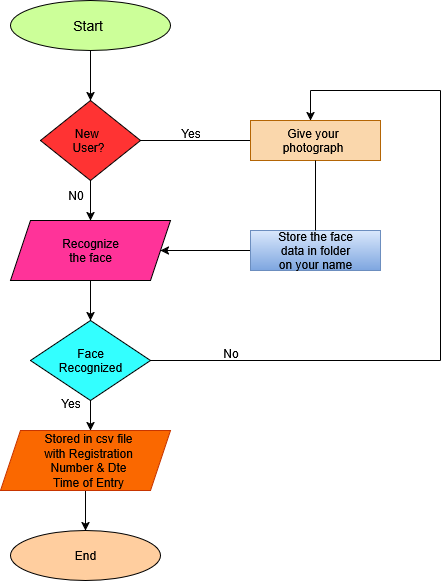

The diagram above was exported from draw.io. Its source (the exported page's mxGraphModel, read from the mxfile embedded in the PNG):
<mxGraphModel dx="991" dy="563" grid="1" gridSize="10" guides="1" tooltips="1" connect="1" arrows="1" fold="1" page="1" pageScale="1" pageWidth="850" pageHeight="1100" math="0" shadow="0">
  <root>
    <mxCell id="0" />
    <mxCell id="1" parent="0" />
    <mxCell id="N-kNENQ7XPLBiyp6kxwk-4" style="edgeStyle=orthogonalEdgeStyle;rounded=0;orthogonalLoop=1;jettySize=auto;html=1;exitX=0.5;exitY=1;exitDx=0;exitDy=0;" edge="1" parent="1" source="N-kNENQ7XPLBiyp6kxwk-1">
      <mxGeometry relative="1" as="geometry">
        <mxPoint x="430" y="150" as="targetPoint" />
      </mxGeometry>
    </mxCell>
    <mxCell id="N-kNENQ7XPLBiyp6kxwk-1" value="" style="ellipse;whiteSpace=wrap;html=1;fillColor=#CCFF99;" vertex="1" parent="1">
      <mxGeometry x="350" y="50" width="160" height="50" as="geometry" />
    </mxCell>
    <mxCell id="N-kNENQ7XPLBiyp6kxwk-2" value="Start" style="text;html=1;align=center;verticalAlign=middle;whiteSpace=wrap;rounded=0;fontSize=14;" vertex="1" parent="1">
      <mxGeometry x="395" y="60" width="65" height="30" as="geometry" />
    </mxCell>
    <mxCell id="N-kNENQ7XPLBiyp6kxwk-8" style="edgeStyle=orthogonalEdgeStyle;rounded=0;orthogonalLoop=1;jettySize=auto;html=1;exitX=0.5;exitY=1;exitDx=0;exitDy=0;" edge="1" parent="1" source="N-kNENQ7XPLBiyp6kxwk-5">
      <mxGeometry relative="1" as="geometry">
        <mxPoint x="430" y="270" as="targetPoint" />
      </mxGeometry>
    </mxCell>
    <mxCell id="N-kNENQ7XPLBiyp6kxwk-5" value="" style="rhombus;whiteSpace=wrap;html=1;fillColor=#FF3333;" vertex="1" parent="1">
      <mxGeometry x="380" y="150" width="100" height="80" as="geometry" />
    </mxCell>
    <mxCell id="N-kNENQ7XPLBiyp6kxwk-7" value="&lt;div&gt;New&amp;nbsp;&lt;/div&gt;&lt;div&gt;User?&lt;/div&gt;" style="text;html=1;align=center;verticalAlign=middle;whiteSpace=wrap;rounded=0;" vertex="1" parent="1">
      <mxGeometry x="397.5" y="175" width="60" height="30" as="geometry" />
    </mxCell>
    <mxCell id="N-kNENQ7XPLBiyp6kxwk-16" style="edgeStyle=orthogonalEdgeStyle;rounded=0;orthogonalLoop=1;jettySize=auto;html=1;exitX=0.5;exitY=1;exitDx=0;exitDy=0;entryX=0.5;entryY=0;entryDx=0;entryDy=0;" edge="1" parent="1" source="N-kNENQ7XPLBiyp6kxwk-9" target="N-kNENQ7XPLBiyp6kxwk-12">
      <mxGeometry relative="1" as="geometry" />
    </mxCell>
    <mxCell id="N-kNENQ7XPLBiyp6kxwk-9" value="" style="shape=parallelogram;perimeter=parallelogramPerimeter;whiteSpace=wrap;html=1;fixedSize=1;fillColor=#FF3399;" vertex="1" parent="1">
      <mxGeometry x="350" y="270" width="160" height="60" as="geometry" />
    </mxCell>
    <mxCell id="N-kNENQ7XPLBiyp6kxwk-10" value="&lt;div&gt;Recognize&lt;/div&gt;&lt;div&gt;the face&lt;/div&gt;" style="text;html=1;align=center;verticalAlign=middle;whiteSpace=wrap;rounded=0;" vertex="1" parent="1">
      <mxGeometry x="390" y="280" width="80" height="40" as="geometry" />
    </mxCell>
    <mxCell id="N-kNENQ7XPLBiyp6kxwk-12" value="" style="rhombus;whiteSpace=wrap;html=1;fillColor=#33FFFF;" vertex="1" parent="1">
      <mxGeometry x="370" y="370" width="120" height="80" as="geometry" />
    </mxCell>
    <mxCell id="N-kNENQ7XPLBiyp6kxwk-14" value="&lt;div&gt;Face&lt;/div&gt;&lt;div&gt;Recognized&lt;/div&gt;" style="text;html=1;align=center;verticalAlign=middle;whiteSpace=wrap;rounded=0;" vertex="1" parent="1">
      <mxGeometry x="400" y="395" width="60" height="30" as="geometry" />
    </mxCell>
    <mxCell id="N-kNENQ7XPLBiyp6kxwk-22" style="edgeStyle=orthogonalEdgeStyle;rounded=0;orthogonalLoop=1;jettySize=auto;html=1;exitX=0.5;exitY=1;exitDx=0;exitDy=0;" edge="1" parent="1" source="N-kNENQ7XPLBiyp6kxwk-17">
      <mxGeometry relative="1" as="geometry">
        <mxPoint x="425" y="580" as="targetPoint" />
      </mxGeometry>
    </mxCell>
    <mxCell id="N-kNENQ7XPLBiyp6kxwk-17" value="" style="shape=parallelogram;perimeter=parallelogramPerimeter;whiteSpace=wrap;html=1;fixedSize=1;fillColor=#fa6800;fontColor=#000000;strokeColor=#C73500;" vertex="1" parent="1">
      <mxGeometry x="340" y="480" width="170" height="60" as="geometry" />
    </mxCell>
    <mxCell id="N-kNENQ7XPLBiyp6kxwk-20" style="edgeStyle=orthogonalEdgeStyle;rounded=0;orthogonalLoop=1;jettySize=auto;html=1;exitX=0.5;exitY=1;exitDx=0;exitDy=0;" edge="1" parent="1" source="N-kNENQ7XPLBiyp6kxwk-12">
      <mxGeometry relative="1" as="geometry">
        <mxPoint x="430" y="480" as="targetPoint" />
      </mxGeometry>
    </mxCell>
    <mxCell id="N-kNENQ7XPLBiyp6kxwk-21" value="&lt;div&gt;Stored in csv file&lt;/div&gt;&lt;div&gt;with Registration&lt;/div&gt;&lt;div&gt;Number &amp;amp; Dte&lt;/div&gt;&lt;div&gt;Time of Entry&lt;/div&gt;" style="text;html=1;align=center;verticalAlign=middle;whiteSpace=wrap;rounded=0;" vertex="1" parent="1">
      <mxGeometry x="342.5" y="485" width="170" height="50" as="geometry" />
    </mxCell>
    <mxCell id="N-kNENQ7XPLBiyp6kxwk-23" value="" style="ellipse;whiteSpace=wrap;html=1;fillColor=#FFCE9F;" vertex="1" parent="1">
      <mxGeometry x="350" y="580" width="150" height="50" as="geometry" />
    </mxCell>
    <mxCell id="N-kNENQ7XPLBiyp6kxwk-24" value="End" style="text;html=1;align=center;verticalAlign=middle;whiteSpace=wrap;rounded=0;" vertex="1" parent="1">
      <mxGeometry x="395" y="590" width="60" height="30" as="geometry" />
    </mxCell>
    <mxCell id="N-kNENQ7XPLBiyp6kxwk-25" value="" style="endArrow=none;html=1;rounded=0;entryX=1;entryY=0.5;entryDx=0;entryDy=0;" edge="1" parent="1" target="N-kNENQ7XPLBiyp6kxwk-5">
      <mxGeometry width="50" height="50" relative="1" as="geometry">
        <mxPoint x="590" y="190" as="sourcePoint" />
        <mxPoint x="450" y="280" as="targetPoint" />
      </mxGeometry>
    </mxCell>
    <mxCell id="N-kNENQ7XPLBiyp6kxwk-26" value="" style="rounded=0;whiteSpace=wrap;html=1;fillColor=#fad7ac;strokeColor=#b46504;" vertex="1" parent="1">
      <mxGeometry x="590" y="170" width="130" height="40" as="geometry" />
    </mxCell>
    <mxCell id="N-kNENQ7XPLBiyp6kxwk-27" value="&lt;div&gt;Give your&lt;/div&gt;&lt;div&gt;photograph&lt;/div&gt;" style="text;html=1;align=center;verticalAlign=middle;whiteSpace=wrap;rounded=0;" vertex="1" parent="1">
      <mxGeometry x="620" y="175" width="65" height="30" as="geometry" />
    </mxCell>
    <mxCell id="N-kNENQ7XPLBiyp6kxwk-43" style="edgeStyle=orthogonalEdgeStyle;rounded=0;orthogonalLoop=1;jettySize=auto;html=1;exitX=0;exitY=0.5;exitDx=0;exitDy=0;entryX=1;entryY=0.5;entryDx=0;entryDy=0;" edge="1" parent="1" source="N-kNENQ7XPLBiyp6kxwk-28" target="N-kNENQ7XPLBiyp6kxwk-9">
      <mxGeometry relative="1" as="geometry" />
    </mxCell>
    <mxCell id="N-kNENQ7XPLBiyp6kxwk-28" value="" style="rounded=0;whiteSpace=wrap;html=1;fillColor=#dae8fc;gradientColor=#7ea6e0;strokeColor=#6c8ebf;" vertex="1" parent="1">
      <mxGeometry x="590" y="280" width="130" height="40" as="geometry" />
    </mxCell>
    <mxCell id="N-kNENQ7XPLBiyp6kxwk-29" value="&lt;div&gt;Store the face&lt;/div&gt;&lt;div&gt;data in folder&lt;/div&gt;&lt;div&gt;on your name&lt;/div&gt;" style="text;html=1;align=center;verticalAlign=middle;whiteSpace=wrap;rounded=0;" vertex="1" parent="1">
      <mxGeometry x="610" y="285" width="90" height="30" as="geometry" />
    </mxCell>
    <mxCell id="N-kNENQ7XPLBiyp6kxwk-30" value="" style="endArrow=none;html=1;rounded=0;entryX=0.5;entryY=1;entryDx=0;entryDy=0;exitX=0.5;exitY=0;exitDx=0;exitDy=0;" edge="1" parent="1" source="N-kNENQ7XPLBiyp6kxwk-28" target="N-kNENQ7XPLBiyp6kxwk-26">
      <mxGeometry width="50" height="50" relative="1" as="geometry">
        <mxPoint x="400" y="330" as="sourcePoint" />
        <mxPoint x="450" y="280" as="targetPoint" />
      </mxGeometry>
    </mxCell>
    <mxCell id="N-kNENQ7XPLBiyp6kxwk-32" value="" style="endArrow=none;html=1;rounded=0;entryX=1;entryY=0.5;entryDx=0;entryDy=0;" edge="1" parent="1" target="N-kNENQ7XPLBiyp6kxwk-12">
      <mxGeometry width="50" height="50" relative="1" as="geometry">
        <mxPoint x="780" y="410" as="sourcePoint" />
        <mxPoint x="450" y="280" as="targetPoint" />
      </mxGeometry>
    </mxCell>
    <mxCell id="N-kNENQ7XPLBiyp6kxwk-33" value="" style="endArrow=none;html=1;rounded=0;" edge="1" parent="1">
      <mxGeometry width="50" height="50" relative="1" as="geometry">
        <mxPoint x="780" y="140" as="sourcePoint" />
        <mxPoint x="780" y="410" as="targetPoint" />
      </mxGeometry>
    </mxCell>
    <mxCell id="N-kNENQ7XPLBiyp6kxwk-34" value="" style="endArrow=none;html=1;rounded=0;" edge="1" parent="1">
      <mxGeometry width="50" height="50" relative="1" as="geometry">
        <mxPoint x="650" y="140" as="sourcePoint" />
        <mxPoint x="780" y="140" as="targetPoint" />
      </mxGeometry>
    </mxCell>
    <mxCell id="N-kNENQ7XPLBiyp6kxwk-35" value="" style="endArrow=classic;html=1;rounded=0;" edge="1" parent="1">
      <mxGeometry width="50" height="50" relative="1" as="geometry">
        <mxPoint x="650" y="140" as="sourcePoint" />
        <mxPoint x="650" y="170" as="targetPoint" />
      </mxGeometry>
    </mxCell>
    <mxCell id="N-kNENQ7XPLBiyp6kxwk-44" value="Yes" style="text;html=1;align=center;verticalAlign=middle;resizable=0;points=[];autosize=1;strokeColor=none;fillColor=none;" vertex="1" parent="1">
      <mxGeometry x="510" y="168" width="40" height="30" as="geometry" />
    </mxCell>
    <mxCell id="N-kNENQ7XPLBiyp6kxwk-45" value="No" style="text;html=1;align=center;verticalAlign=middle;resizable=0;points=[];autosize=1;strokeColor=none;fillColor=none;" vertex="1" parent="1">
      <mxGeometry x="550" y="388" width="40" height="30" as="geometry" />
    </mxCell>
    <mxCell id="N-kNENQ7XPLBiyp6kxwk-46" value="N0" style="text;html=1;align=center;verticalAlign=middle;resizable=0;points=[];autosize=1;strokeColor=none;fillColor=none;" vertex="1" parent="1">
      <mxGeometry x="395" y="230" width="40" height="30" as="geometry" />
    </mxCell>
    <mxCell id="N-kNENQ7XPLBiyp6kxwk-47" value="Yes" style="text;html=1;align=center;verticalAlign=middle;resizable=0;points=[];autosize=1;strokeColor=none;fillColor=none;" vertex="1" parent="1">
      <mxGeometry x="390" y="438" width="40" height="30" as="geometry" />
    </mxCell>
  </root>
</mxGraphModel>